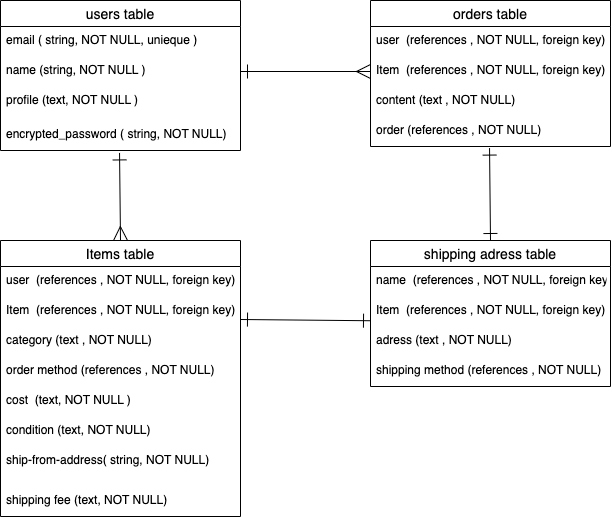

The diagram above was exported from draw.io. Its source (the exported page's mxGraphModel, read from the mxfile embedded in the PNG):
<mxGraphModel dx="688" dy="421" grid="1" gridSize="10" guides="1" tooltips="1" connect="1" arrows="0" fold="1" page="1" pageScale="1" pageWidth="827" pageHeight="1169" math="0" shadow="0">
  <root>
    <mxCell id="0" />
    <mxCell id="1" parent="0" />
    <mxCell id="2" value="users table" style="swimlane;fontStyle=0;childLayout=stackLayout;horizontal=1;startSize=26;horizontalStack=0;resizeParent=1;resizeParentMax=0;resizeLast=0;collapsible=1;marginBottom=0;align=center;fontSize=14;" vertex="1" parent="1">
      <mxGeometry x="40" y="160" width="240" height="150" as="geometry" />
    </mxCell>
    <mxCell id="3" value="email ( string, NOT NULL, unieque )" style="text;strokeColor=none;fillColor=none;spacingLeft=4;spacingRight=4;overflow=hidden;rotatable=0;points=[[0,0.5],[1,0.5]];portConstraint=eastwest;fontSize=12;" vertex="1" parent="2">
      <mxGeometry y="26" width="240" height="30" as="geometry" />
    </mxCell>
    <mxCell id="4" value="name (string, NOT NULL )" style="text;strokeColor=none;fillColor=none;spacingLeft=4;spacingRight=4;overflow=hidden;rotatable=0;points=[[0,0.5],[1,0.5]];portConstraint=eastwest;fontSize=12;" vertex="1" parent="2">
      <mxGeometry y="56" width="240" height="30" as="geometry" />
    </mxCell>
    <mxCell id="5" value="profile (text, NOT NULL )" style="text;strokeColor=none;fillColor=none;spacingLeft=4;spacingRight=4;overflow=hidden;rotatable=0;points=[[0,0.5],[1,0.5]];portConstraint=eastwest;fontSize=12;" vertex="1" parent="2">
      <mxGeometry y="86" width="240" height="34" as="geometry" />
    </mxCell>
    <mxCell id="7" value="encrypted_password ( string, NOT NULL)" style="text;strokeColor=none;fillColor=none;spacingLeft=4;spacingRight=4;overflow=hidden;rotatable=0;points=[[0,0.5],[1,0.5]];portConstraint=eastwest;fontSize=12;" vertex="1" parent="2">
      <mxGeometry y="120" width="240" height="30" as="geometry" />
    </mxCell>
    <mxCell id="8" value="orders table" style="swimlane;fontStyle=0;childLayout=stackLayout;horizontal=1;startSize=26;horizontalStack=0;resizeParent=1;resizeParentMax=0;resizeLast=0;collapsible=1;marginBottom=0;align=center;fontSize=14;" vertex="1" parent="1">
      <mxGeometry x="410" y="160" width="240" height="146" as="geometry" />
    </mxCell>
    <mxCell id="9" value="user  (references , NOT NULL, foreign key)" style="text;strokeColor=none;fillColor=none;spacingLeft=4;spacingRight=4;overflow=hidden;rotatable=0;points=[[0,0.5],[1,0.5]];portConstraint=eastwest;fontSize=12;" vertex="1" parent="8">
      <mxGeometry y="26" width="240" height="30" as="geometry" />
    </mxCell>
    <mxCell id="10" value="Item  (references , NOT NULL, foreign key) " style="text;strokeColor=none;fillColor=none;spacingLeft=4;spacingRight=4;overflow=hidden;rotatable=0;points=[[0,0.5],[1,0.5]];portConstraint=eastwest;fontSize=12;" vertex="1" parent="8">
      <mxGeometry y="56" width="240" height="30" as="geometry" />
    </mxCell>
    <mxCell id="11" value="content (text , NOT NULL)" style="text;strokeColor=none;fillColor=none;spacingLeft=4;spacingRight=4;overflow=hidden;rotatable=0;points=[[0,0.5],[1,0.5]];portConstraint=eastwest;fontSize=12;" vertex="1" parent="8">
      <mxGeometry y="86" width="240" height="30" as="geometry" />
    </mxCell>
    <mxCell id="12" value="order (references , NOT NULL)" style="text;strokeColor=none;fillColor=none;spacingLeft=4;spacingRight=4;overflow=hidden;rotatable=0;points=[[0,0.5],[1,0.5]];portConstraint=eastwest;fontSize=12;" vertex="1" parent="8">
      <mxGeometry y="116" width="240" height="30" as="geometry" />
    </mxCell>
    <mxCell id="34" style="edgeStyle=none;jumpSize=10;html=1;exitX=0.5;exitY=0;exitDx=0;exitDy=0;entryX=0.496;entryY=1.081;entryDx=0;entryDy=0;entryPerimeter=0;startArrow=ERmany;startFill=0;endArrow=ERone;endFill=0;startSize=12;endSize=12;" edge="1" parent="1" source="18" target="7">
      <mxGeometry relative="1" as="geometry" />
    </mxCell>
    <mxCell id="18" value="Items table" style="swimlane;fontStyle=0;childLayout=stackLayout;horizontal=1;startSize=26;horizontalStack=0;resizeParent=1;resizeParentMax=0;resizeLast=0;collapsible=1;marginBottom=0;align=center;fontSize=14;" vertex="1" parent="1">
      <mxGeometry x="40" y="400" width="240" height="276" as="geometry" />
    </mxCell>
    <mxCell id="19" value="user  (references , NOT NULL, foreign key)" style="text;strokeColor=none;fillColor=none;spacingLeft=4;spacingRight=4;overflow=hidden;rotatable=0;points=[[0,0.5],[1,0.5]];portConstraint=eastwest;fontSize=12;" vertex="1" parent="18">
      <mxGeometry y="26" width="240" height="30" as="geometry" />
    </mxCell>
    <mxCell id="20" value="Item  (references , NOT NULL, foreign key) " style="text;strokeColor=none;fillColor=none;spacingLeft=4;spacingRight=4;overflow=hidden;rotatable=0;points=[[0,0.5],[1,0.5]];portConstraint=eastwest;fontSize=12;" vertex="1" parent="18">
      <mxGeometry y="56" width="240" height="30" as="geometry" />
    </mxCell>
    <mxCell id="21" value="category (text , NOT NULL)" style="text;strokeColor=none;fillColor=none;spacingLeft=4;spacingRight=4;overflow=hidden;rotatable=0;points=[[0,0.5],[1,0.5]];portConstraint=eastwest;fontSize=12;" vertex="1" parent="18">
      <mxGeometry y="86" width="240" height="30" as="geometry" />
    </mxCell>
    <mxCell id="22" value="order method (references , NOT NULL)" style="text;strokeColor=none;fillColor=none;spacingLeft=4;spacingRight=4;overflow=hidden;rotatable=0;points=[[0,0.5],[1,0.5]];portConstraint=eastwest;fontSize=12;" vertex="1" parent="18">
      <mxGeometry y="116" width="240" height="30" as="geometry" />
    </mxCell>
    <mxCell id="23" value="cost  (text, NOT NULL )" style="text;strokeColor=none;fillColor=none;spacingLeft=4;spacingRight=4;overflow=hidden;rotatable=0;points=[[0,0.5],[1,0.5]];portConstraint=eastwest;fontSize=12;" vertex="1" parent="18">
      <mxGeometry y="146" width="240" height="30" as="geometry" />
    </mxCell>
    <mxCell id="24" value="condition (text, NOT NULL)" style="text;strokeColor=none;fillColor=none;spacingLeft=4;spacingRight=4;overflow=hidden;rotatable=0;points=[[0,0.5],[1,0.5]];portConstraint=eastwest;fontSize=12;" vertex="1" parent="18">
      <mxGeometry y="176" width="240" height="30" as="geometry" />
    </mxCell>
    <mxCell id="25" value="ship-from-address( string, NOT NULL)" style="text;strokeColor=none;fillColor=none;spacingLeft=4;spacingRight=4;overflow=hidden;rotatable=0;points=[[0,0.5],[1,0.5]];portConstraint=eastwest;fontSize=12;" vertex="1" parent="18">
      <mxGeometry y="206" width="240" height="40" as="geometry" />
    </mxCell>
    <mxCell id="26" value="shipping fee (text, NOT NULL)" style="text;strokeColor=none;fillColor=none;spacingLeft=4;spacingRight=4;overflow=hidden;rotatable=0;points=[[0,0.5],[1,0.5]];portConstraint=eastwest;fontSize=12;" vertex="1" parent="18">
      <mxGeometry y="246" width="240" height="30" as="geometry" />
    </mxCell>
    <mxCell id="35" style="edgeStyle=none;jumpSize=10;html=1;exitX=0.5;exitY=0;exitDx=0;exitDy=0;startArrow=ERone;startFill=0;endArrow=ERone;endFill=0;startSize=12;endSize=12;entryX=0.496;entryY=1.053;entryDx=0;entryDy=0;entryPerimeter=0;" edge="1" parent="1" source="27" target="12">
      <mxGeometry relative="1" as="geometry">
        <mxPoint x="530" y="320" as="targetPoint" />
      </mxGeometry>
    </mxCell>
    <mxCell id="27" value="shipping adress table" style="swimlane;fontStyle=0;childLayout=stackLayout;horizontal=1;startSize=26;horizontalStack=0;resizeParent=1;resizeParentMax=0;resizeLast=0;collapsible=1;marginBottom=0;align=center;fontSize=14;" vertex="1" parent="1">
      <mxGeometry x="410" y="400" width="240" height="146" as="geometry" />
    </mxCell>
    <mxCell id="28" value="name  (references , NOT NULL, foreign key)" style="text;strokeColor=none;fillColor=none;spacingLeft=4;spacingRight=4;overflow=hidden;rotatable=0;points=[[0,0.5],[1,0.5]];portConstraint=eastwest;fontSize=12;" vertex="1" parent="27">
      <mxGeometry y="26" width="240" height="30" as="geometry" />
    </mxCell>
    <mxCell id="29" value="Item  (references , NOT NULL, foreign key) " style="text;strokeColor=none;fillColor=none;spacingLeft=4;spacingRight=4;overflow=hidden;rotatable=0;points=[[0,0.5],[1,0.5]];portConstraint=eastwest;fontSize=12;" vertex="1" parent="27">
      <mxGeometry y="56" width="240" height="30" as="geometry" />
    </mxCell>
    <mxCell id="30" value="adress (text , NOT NULL)" style="text;strokeColor=none;fillColor=none;spacingLeft=4;spacingRight=4;overflow=hidden;rotatable=0;points=[[0,0.5],[1,0.5]];portConstraint=eastwest;fontSize=12;" vertex="1" parent="27">
      <mxGeometry y="86" width="240" height="30" as="geometry" />
    </mxCell>
    <mxCell id="31" value="shipping method (references , NOT NULL)" style="text;strokeColor=none;fillColor=none;spacingLeft=4;spacingRight=4;overflow=hidden;rotatable=0;points=[[0,0.5],[1,0.5]];portConstraint=eastwest;fontSize=12;" vertex="1" parent="27">
      <mxGeometry y="116" width="240" height="30" as="geometry" />
    </mxCell>
    <mxCell id="33" style="edgeStyle=none;html=1;exitX=1;exitY=0.5;exitDx=0;exitDy=0;entryX=0;entryY=0.5;entryDx=0;entryDy=0;endArrow=ERmany;endFill=0;jumpSize=10;endSize=12;startArrow=ERone;startFill=0;startSize=12;" edge="1" parent="1" source="4" target="10">
      <mxGeometry relative="1" as="geometry" />
    </mxCell>
    <mxCell id="36" style="edgeStyle=none;jumpSize=10;html=1;entryX=0;entryY=0.808;entryDx=0;entryDy=0;startArrow=ERone;startFill=0;endArrow=ERone;endFill=0;startSize=12;endSize=12;entryPerimeter=0;" edge="1" parent="1" target="29">
      <mxGeometry relative="1" as="geometry">
        <mxPoint x="280" y="479" as="sourcePoint" />
      </mxGeometry>
    </mxCell>
  </root>
</mxGraphModel>